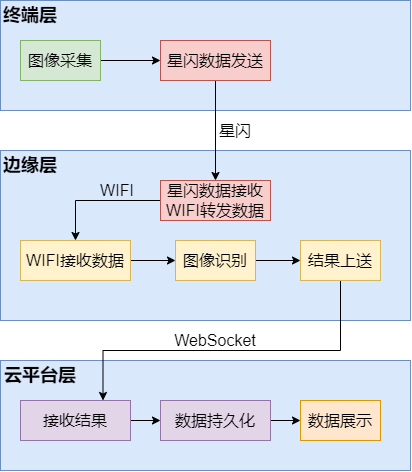

The diagram above was exported from draw.io. Its source (the exported page's mxGraphModel, read from the mxfile embedded in the PNG):
<mxGraphModel dx="1004" dy="728" grid="1" gridSize="10" guides="1" tooltips="1" connect="1" arrows="1" fold="1" page="1" pageScale="1" pageWidth="1654" pageHeight="2336" math="0" shadow="0">
  <root>
    <mxCell id="0" />
    <mxCell id="1" parent="0" />
    <mxCell id="CfWax_Nq7iBSWg0KJEyu-30" parent="1" style="rounded=0;whiteSpace=wrap;html=1;fillColor=#dae8fc;strokeColor=#6c8ebf;movable=0;resizable=0;rotatable=0;deletable=0;editable=0;locked=1;connectable=0;" value="&lt;br&gt;&lt;div&gt;&lt;font style=&quot;font-size: 17px;&quot;&gt;&lt;br&gt;&lt;/font&gt;&lt;/div&gt;" vertex="1">
      <mxGeometry height="110" width="410" x="180" y="450" as="geometry" />
    </mxCell>
    <mxCell id="CfWax_Nq7iBSWg0KJEyu-5" parent="1" style="rounded=0;whiteSpace=wrap;html=1;fillColor=#dae8fc;strokeColor=#6c8ebf;movable=0;resizable=0;rotatable=0;deletable=0;editable=0;locked=1;connectable=0;" value="&lt;br&gt;&lt;div&gt;&lt;font style=&quot;font-size: 17px;&quot;&gt;&lt;br&gt;&lt;/font&gt;&lt;/div&gt;" vertex="1">
      <mxGeometry height="170" width="410" x="180" y="240" as="geometry" />
    </mxCell>
    <mxCell id="CfWax_Nq7iBSWg0KJEyu-1" parent="1" style="rounded=0;whiteSpace=wrap;html=1;fillColor=#dae8fc;strokeColor=#6c8ebf;movable=0;resizable=0;rotatable=0;deletable=0;editable=0;locked=1;connectable=0;" value="&lt;br&gt;&lt;div&gt;&lt;font style=&quot;font-size: 17px;&quot;&gt;&lt;br&gt;&lt;/font&gt;&lt;/div&gt;" vertex="1">
      <mxGeometry height="110" width="410" x="180" y="90" as="geometry" />
    </mxCell>
    <mxCell id="CfWax_Nq7iBSWg0KJEyu-2" parent="1" style="text;html=1;whiteSpace=wrap;strokeColor=none;fillColor=none;align=center;verticalAlign=middle;rounded=0;" value="&lt;font style=&quot;font-size: 18px;&quot;&gt;&lt;b&gt;终端层&lt;/b&gt;&lt;/font&gt;" vertex="1">
      <mxGeometry height="30" width="60" x="180" y="90" as="geometry" />
    </mxCell>
    <mxCell id="CfWax_Nq7iBSWg0KJEyu-18" edge="1" parent="1" source="CfWax_Nq7iBSWg0KJEyu-3" style="edgeStyle=orthogonalEdgeStyle;rounded=0;orthogonalLoop=1;jettySize=auto;html=1;entryX=0;entryY=0.5;entryDx=0;entryDy=0;" target="CfWax_Nq7iBSWg0KJEyu-4">
      <mxGeometry relative="1" as="geometry" />
    </mxCell>
    <mxCell id="CfWax_Nq7iBSWg0KJEyu-3" parent="1" style="rounded=0;whiteSpace=wrap;html=1;fillColor=#d5e8d4;strokeColor=#82b366;" value="&lt;font style=&quot;font-size: 16px;&quot;&gt;图像采集&lt;/font&gt;" vertex="1">
      <mxGeometry height="40" width="80" x="200" y="130" as="geometry" />
    </mxCell>
    <mxCell id="CfWax_Nq7iBSWg0KJEyu-19" edge="1" parent="1" source="CfWax_Nq7iBSWg0KJEyu-4" style="edgeStyle=orthogonalEdgeStyle;rounded=0;orthogonalLoop=1;jettySize=auto;html=1;entryX=0.5;entryY=0;entryDx=0;entryDy=0;" target="CfWax_Nq7iBSWg0KJEyu-8">
      <mxGeometry relative="1" as="geometry" />
    </mxCell>
    <mxCell id="CfWax_Nq7iBSWg0KJEyu-4" parent="1" style="rounded=0;whiteSpace=wrap;html=1;fillColor=#f8cecc;strokeColor=#b85450;" value="&lt;span style=&quot;font-size: 16px;&quot;&gt;星闪数据发送&lt;/span&gt;" vertex="1">
      <mxGeometry height="40" width="110" x="340" y="130" as="geometry" />
    </mxCell>
    <mxCell id="CfWax_Nq7iBSWg0KJEyu-6" parent="1" style="text;html=1;whiteSpace=wrap;strokeColor=none;fillColor=none;align=center;verticalAlign=middle;rounded=0;" value="&lt;span style=&quot;font-size: 18px;&quot;&gt;&lt;b&gt;边缘层&lt;/b&gt;&lt;/span&gt;" vertex="1">
      <mxGeometry height="30" width="60" x="180" y="240" as="geometry" />
    </mxCell>
    <mxCell id="CfWax_Nq7iBSWg0KJEyu-22" edge="1" parent="1" source="CfWax_Nq7iBSWg0KJEyu-7" style="edgeStyle=orthogonalEdgeStyle;rounded=0;orthogonalLoop=1;jettySize=auto;html=1;entryX=0;entryY=0.5;entryDx=0;entryDy=0;" target="CfWax_Nq7iBSWg0KJEyu-9">
      <mxGeometry relative="1" as="geometry" />
    </mxCell>
    <mxCell id="CfWax_Nq7iBSWg0KJEyu-7" parent="1" style="rounded=0;whiteSpace=wrap;html=1;fillColor=#fff2cc;strokeColor=#d6b656;" value="&lt;font style=&quot;font-size: 16px;&quot;&gt;WIFI接收数据&lt;/font&gt;" vertex="1">
      <mxGeometry height="40" width="110" x="200" y="330" as="geometry" />
    </mxCell>
    <mxCell id="CfWax_Nq7iBSWg0KJEyu-21" edge="1" parent="1" source="CfWax_Nq7iBSWg0KJEyu-8" style="edgeStyle=orthogonalEdgeStyle;rounded=0;orthogonalLoop=1;jettySize=auto;html=1;entryX=0.5;entryY=0;entryDx=0;entryDy=0;" target="CfWax_Nq7iBSWg0KJEyu-7">
      <mxGeometry relative="1" as="geometry" />
    </mxCell>
    <mxCell id="CfWax_Nq7iBSWg0KJEyu-8" parent="1" style="rounded=0;whiteSpace=wrap;html=1;fillColor=#f8cecc;strokeColor=#b85450;" value="&lt;span style=&quot;font-size: 16px;&quot;&gt;星闪数据接收&lt;/span&gt;&lt;div&gt;&lt;span style=&quot;font-size: 16px;&quot;&gt;WIFI转发数据&lt;/span&gt;&lt;/div&gt;" vertex="1">
      <mxGeometry height="40" width="110" x="340" y="270" as="geometry" />
    </mxCell>
    <mxCell id="CfWax_Nq7iBSWg0KJEyu-23" edge="1" parent="1" source="CfWax_Nq7iBSWg0KJEyu-9" style="edgeStyle=orthogonalEdgeStyle;rounded=0;orthogonalLoop=1;jettySize=auto;html=1;" target="CfWax_Nq7iBSWg0KJEyu-10">
      <mxGeometry relative="1" as="geometry" />
    </mxCell>
    <mxCell id="CfWax_Nq7iBSWg0KJEyu-9" parent="1" style="rounded=0;whiteSpace=wrap;html=1;fillColor=#fff2cc;strokeColor=#d6b656;" value="&lt;span style=&quot;font-size: 16px;&quot;&gt;图像识别&lt;/span&gt;" vertex="1">
      <mxGeometry height="40" width="80" x="355" y="330" as="geometry" />
    </mxCell>
    <mxCell id="CfWax_Nq7iBSWg0KJEyu-37" edge="1" parent="1" source="CfWax_Nq7iBSWg0KJEyu-10" style="edgeStyle=orthogonalEdgeStyle;rounded=0;orthogonalLoop=1;jettySize=auto;html=1;entryX=0.75;entryY=0;entryDx=0;entryDy=0;" target="CfWax_Nq7iBSWg0KJEyu-28">
      <mxGeometry relative="1" as="geometry">
        <Array as="points">
          <mxPoint x="520" y="440" />
          <mxPoint x="283" y="440" />
        </Array>
      </mxGeometry>
    </mxCell>
    <mxCell id="CfWax_Nq7iBSWg0KJEyu-10" parent="1" style="rounded=0;whiteSpace=wrap;html=1;fillColor=#fff2cc;strokeColor=#d6b656;" value="&lt;span style=&quot;font-size: 16px;&quot;&gt;结果上送&lt;/span&gt;" vertex="1">
      <mxGeometry height="40" width="80" x="480" y="330" as="geometry" />
    </mxCell>
    <mxCell id="CfWax_Nq7iBSWg0KJEyu-39" edge="1" parent="1" source="CfWax_Nq7iBSWg0KJEyu-27" style="edgeStyle=orthogonalEdgeStyle;rounded=0;orthogonalLoop=1;jettySize=auto;html=1;" target="CfWax_Nq7iBSWg0KJEyu-29">
      <mxGeometry relative="1" as="geometry" />
    </mxCell>
    <mxCell id="CfWax_Nq7iBSWg0KJEyu-27" parent="1" style="rounded=0;whiteSpace=wrap;html=1;fillColor=#e1d5e7;strokeColor=#9673a6;" value="&lt;span style=&quot;font-size: 16px;&quot;&gt;数据持久化&lt;/span&gt;" vertex="1">
      <mxGeometry height="40" width="110" x="340" y="490" as="geometry" />
    </mxCell>
    <mxCell id="CfWax_Nq7iBSWg0KJEyu-38" edge="1" parent="1" source="CfWax_Nq7iBSWg0KJEyu-28" style="edgeStyle=orthogonalEdgeStyle;rounded=0;orthogonalLoop=1;jettySize=auto;html=1;" target="CfWax_Nq7iBSWg0KJEyu-27">
      <mxGeometry relative="1" as="geometry" />
    </mxCell>
    <mxCell id="CfWax_Nq7iBSWg0KJEyu-28" parent="1" style="rounded=0;whiteSpace=wrap;html=1;fillColor=#e1d5e7;strokeColor=#9673a6;" value="&lt;span style=&quot;font-size: 16px;&quot;&gt;接收结果&lt;/span&gt;" vertex="1">
      <mxGeometry height="40" width="110" x="200" y="490" as="geometry" />
    </mxCell>
    <mxCell id="CfWax_Nq7iBSWg0KJEyu-29" parent="1" style="rounded=0;whiteSpace=wrap;html=1;fillColor=#ffe6cc;strokeColor=#d79b00;" value="&lt;span style=&quot;font-size: 16px;&quot;&gt;数据展示&lt;/span&gt;" vertex="1">
      <mxGeometry height="40" width="80" x="480" y="490" as="geometry" />
    </mxCell>
    <mxCell id="CfWax_Nq7iBSWg0KJEyu-31" parent="1" style="text;html=1;whiteSpace=wrap;strokeColor=none;fillColor=none;align=center;verticalAlign=middle;rounded=0;" value="&lt;font style=&quot;font-size: 18px;&quot;&gt;&lt;b&gt;云平台层&lt;/b&gt;&lt;/font&gt;" vertex="1">
      <mxGeometry height="30" width="80" x="180" y="450" as="geometry" />
    </mxCell>
    <mxCell id="CfWax_Nq7iBSWg0KJEyu-40" parent="1" style="text;html=1;whiteSpace=wrap;strokeColor=none;fillColor=none;align=center;verticalAlign=middle;rounded=0;fontSize=16;" value="星闪" vertex="1">
      <mxGeometry height="30" width="60" x="385" y="205" as="geometry" />
    </mxCell>
    <mxCell id="CfWax_Nq7iBSWg0KJEyu-41" parent="1" style="text;html=1;whiteSpace=wrap;strokeColor=none;fillColor=none;align=center;verticalAlign=middle;rounded=0;fontSize=16;" value="WIFI" vertex="1">
      <mxGeometry height="30" width="60" x="267" y="265" as="geometry" />
    </mxCell>
    <mxCell id="CfWax_Nq7iBSWg0KJEyu-42" parent="1" style="text;html=1;whiteSpace=wrap;strokeColor=none;fillColor=none;align=center;verticalAlign=middle;rounded=0;fontSize=16;" value="WebSocket" vertex="1">
      <mxGeometry height="30" width="60" x="365" y="415" as="geometry" />
    </mxCell>
  </root>
</mxGraphModel>